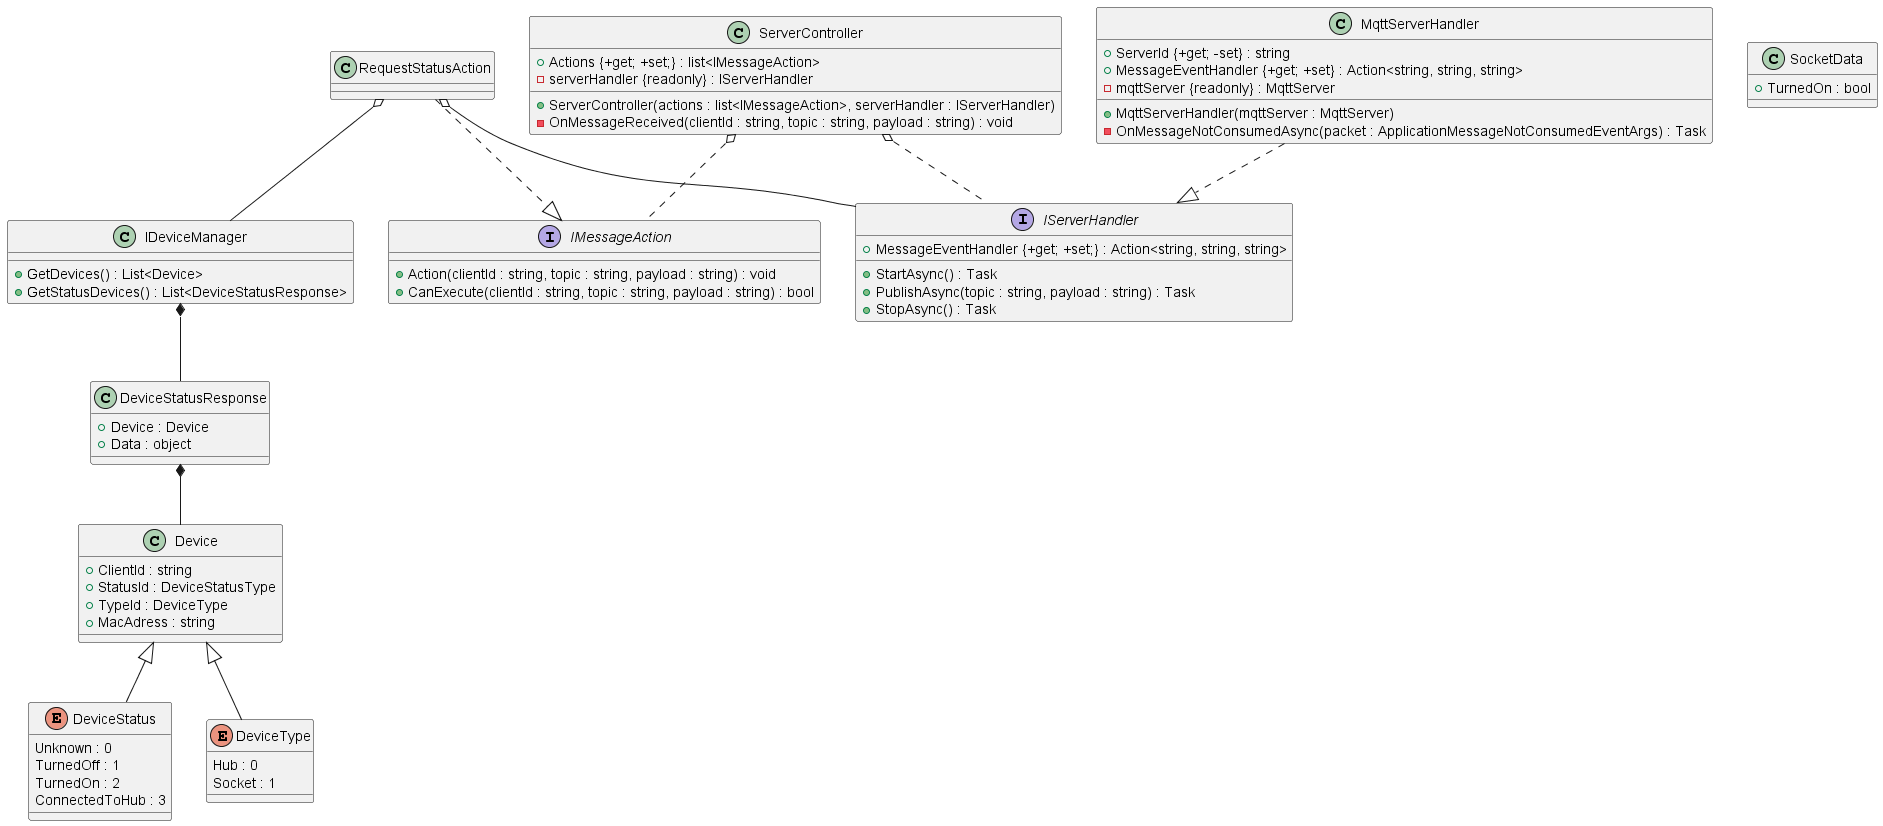

The diagram above was rendered by PlantUML. Its source (embedded in the PNG):
@startuml XPowerHub

interface IMessageAction {
    +Action(clientId : string, topic : string, payload : string) : void
    +CanExecute(clientId : string, topic : string, payload : string) : bool
}

interface IServerHandler {
    +MessageEventHandler {+get; +set;} : Action<string, string, string>
    +StartAsync() : Task
    +PublishAsync(topic : string, payload : string) : Task
    +StopAsync() : Task
}

class MqttServerHandler {
    +ServerId {+get; -set} : string
    +MessageEventHandler {+get; +set} : Action<string, string, string>
    -mqttServer {readonly} : MqttServer
    +MqttServerHandler(mqttServer : MqttServer)
    -OnMessageNotConsumedAsync(packet : ApplicationMessageNotConsumedEventArgs) : Task
}

class ServerController {
    +Actions {+get; +set;} : list<IMessageAction>
    -serverHandler {readonly} : IServerHandler
    +ServerController(actions : list<IMessageAction>, serverHandler : IServerHandler)
    -OnMessageReceived(clientId : string, topic : string, payload : string) : void
}

class IDeviceManager{
    +GetDevices() : List<Device>
    +GetStatusDevices() : List<DeviceStatusResponse>
}

class RequestStatusAction {

}

class Device{
    +ClientId : string
    +StatusId : DeviceStatusType
    +TypeId : DeviceType
    +MacAdress : string
}
class DeviceStatusResponse{
    +Device : Device
    +Data : object
}
class SocketData{
    +TurnedOn : bool
}
enum DeviceStatus{
    Unknown : 0
    TurnedOff : 1
    TurnedOn : 2
    ConnectedToHub : 3
}

enum DeviceType{
    Hub : 0
    Socket : 1
}

MqttServerHandler ..|> IServerHandler
ServerController o.. IServerHandler
ServerController o.. IMessageAction

RequestStatusAction ..|> IMessageAction
RequestStatusAction o-- IServerHandler
RequestStatusAction o-- IDeviceManager


IDeviceManager *-- DeviceStatusResponse
DeviceStatusResponse *-- Device
Device <|-- DeviceStatus
Device <|-- DeviceType



@enduml